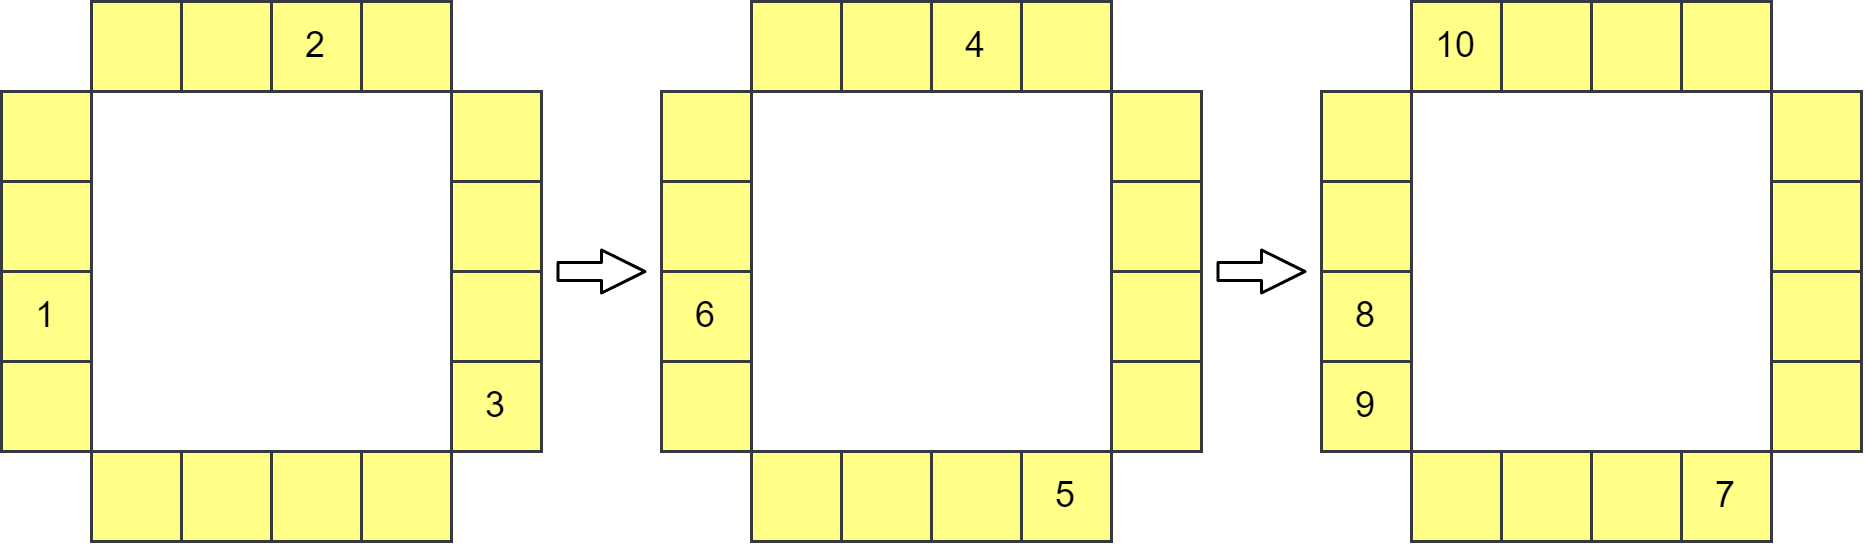

The diagram above was exported from draw.io. Its source (the exported page's mxGraphModel, read from the mxfile embedded in the PNG):
<mxGraphModel dx="66" dy="297" grid="1" gridSize="10" guides="1" tooltips="1" connect="1" arrows="1" fold="1" page="0" pageScale="1" pageWidth="827" pageHeight="1169" background="#ffffff" math="0" shadow="0">
  <root>
    <mxCell id="0" />
    <mxCell id="1" parent="0" />
    <mxCell id="40" value="" style="rounded=0;whiteSpace=wrap;html=1;fillColor=#ffff88;strokeColor=#36393d;" parent="1" vertex="1">
      <mxGeometry x="590" width="30" height="30" as="geometry" />
    </mxCell>
    <mxCell id="41" value="" style="rounded=0;whiteSpace=wrap;html=1;fillColor=#ffff88;strokeColor=#36393d;" parent="1" vertex="1">
      <mxGeometry x="620" width="30" height="30" as="geometry" />
    </mxCell>
    <mxCell id="42" value="2" style="rounded=0;whiteSpace=wrap;html=1;fillColor=#ffff88;strokeColor=#36393d;" parent="1" vertex="1">
      <mxGeometry x="650" width="30" height="30" as="geometry" />
    </mxCell>
    <mxCell id="44" value="" style="rounded=0;whiteSpace=wrap;html=1;fillColor=#ffff88;strokeColor=#36393d;" parent="1" vertex="1">
      <mxGeometry x="560" y="30" width="30" height="30" as="geometry" />
    </mxCell>
    <mxCell id="48" value="" style="rounded=0;whiteSpace=wrap;html=1;fillColor=#ffff88;strokeColor=#36393d;" parent="1" vertex="1">
      <mxGeometry x="710" y="30" width="30" height="30" as="geometry" />
    </mxCell>
    <mxCell id="49" value="" style="rounded=0;whiteSpace=wrap;html=1;fillColor=#ffff88;strokeColor=#36393d;" parent="1" vertex="1">
      <mxGeometry x="560" y="60" width="30" height="30" as="geometry" />
    </mxCell>
    <mxCell id="53" value="" style="rounded=0;whiteSpace=wrap;html=1;fillColor=#ffff88;strokeColor=#36393d;" parent="1" vertex="1">
      <mxGeometry x="710" y="60" width="30" height="30" as="geometry" />
    </mxCell>
    <mxCell id="54" value="1" style="rounded=0;whiteSpace=wrap;html=1;fillColor=#ffff88;strokeColor=#36393d;" parent="1" vertex="1">
      <mxGeometry x="560" y="90" width="30" height="30" as="geometry" />
    </mxCell>
    <mxCell id="58" value="" style="rounded=0;whiteSpace=wrap;html=1;fillColor=#ffff88;strokeColor=#36393d;" parent="1" vertex="1">
      <mxGeometry x="710" y="90" width="30" height="30" as="geometry" />
    </mxCell>
    <mxCell id="60" value="" style="rounded=0;whiteSpace=wrap;html=1;fillColor=#ffff88;strokeColor=#36393d;" vertex="1" parent="1">
      <mxGeometry x="590" y="150" width="30" height="30" as="geometry" />
    </mxCell>
    <mxCell id="61" value="" style="rounded=0;whiteSpace=wrap;html=1;fillColor=#ffff88;strokeColor=#36393d;" vertex="1" parent="1">
      <mxGeometry x="620" y="150" width="30" height="30" as="geometry" />
    </mxCell>
    <mxCell id="62" value="" style="rounded=0;whiteSpace=wrap;html=1;fillColor=#ffff88;strokeColor=#36393d;" vertex="1" parent="1">
      <mxGeometry x="650" y="150" width="30" height="30" as="geometry" />
    </mxCell>
    <mxCell id="63" value="" style="rounded=0;whiteSpace=wrap;html=1;fillColor=#ffff88;strokeColor=#36393d;" vertex="1" parent="1">
      <mxGeometry x="680" y="150" width="30" height="30" as="geometry" />
    </mxCell>
    <mxCell id="64" value="3" style="rounded=0;whiteSpace=wrap;html=1;fillColor=#ffff88;strokeColor=#36393d;" vertex="1" parent="1">
      <mxGeometry x="710" y="120" width="30" height="30" as="geometry" />
    </mxCell>
    <mxCell id="65" value="" style="rounded=0;whiteSpace=wrap;html=1;fillColor=#ffff88;strokeColor=#36393d;" vertex="1" parent="1">
      <mxGeometry x="680" width="30" height="30" as="geometry" />
    </mxCell>
    <mxCell id="66" value="" style="rounded=0;whiteSpace=wrap;html=1;fillColor=#ffff88;strokeColor=#36393d;" vertex="1" parent="1">
      <mxGeometry x="560" y="120" width="30" height="30" as="geometry" />
    </mxCell>
    <mxCell id="68" value="" style="rounded=0;whiteSpace=wrap;html=1;fillColor=#ffff88;strokeColor=#36393d;" vertex="1" parent="1">
      <mxGeometry x="810" width="30" height="30" as="geometry" />
    </mxCell>
    <mxCell id="69" value="" style="rounded=0;whiteSpace=wrap;html=1;fillColor=#ffff88;strokeColor=#36393d;" vertex="1" parent="1">
      <mxGeometry x="840" width="30" height="30" as="geometry" />
    </mxCell>
    <mxCell id="70" value="4" style="rounded=0;whiteSpace=wrap;html=1;fillColor=#ffff88;strokeColor=#36393d;" vertex="1" parent="1">
      <mxGeometry x="870" width="30" height="30" as="geometry" />
    </mxCell>
    <mxCell id="71" value="" style="rounded=0;whiteSpace=wrap;html=1;fillColor=#ffff88;strokeColor=#36393d;" vertex="1" parent="1">
      <mxGeometry x="780" y="30" width="30" height="30" as="geometry" />
    </mxCell>
    <mxCell id="72" value="" style="rounded=0;whiteSpace=wrap;html=1;fillColor=#ffff88;strokeColor=#36393d;" vertex="1" parent="1">
      <mxGeometry x="930" y="30" width="30" height="30" as="geometry" />
    </mxCell>
    <mxCell id="73" value="" style="rounded=0;whiteSpace=wrap;html=1;fillColor=#ffff88;strokeColor=#36393d;" vertex="1" parent="1">
      <mxGeometry x="780" y="60" width="30" height="30" as="geometry" />
    </mxCell>
    <mxCell id="74" value="" style="rounded=0;whiteSpace=wrap;html=1;fillColor=#ffff88;strokeColor=#36393d;" vertex="1" parent="1">
      <mxGeometry x="930" y="60" width="30" height="30" as="geometry" />
    </mxCell>
    <mxCell id="75" value="6" style="rounded=0;whiteSpace=wrap;html=1;fillColor=#ffff88;strokeColor=#36393d;" vertex="1" parent="1">
      <mxGeometry x="780" y="90" width="30" height="30" as="geometry" />
    </mxCell>
    <mxCell id="76" value="" style="rounded=0;whiteSpace=wrap;html=1;fillColor=#ffff88;strokeColor=#36393d;" vertex="1" parent="1">
      <mxGeometry x="930" y="90" width="30" height="30" as="geometry" />
    </mxCell>
    <mxCell id="77" value="" style="rounded=0;whiteSpace=wrap;html=1;fillColor=#ffff88;strokeColor=#36393d;" vertex="1" parent="1">
      <mxGeometry x="810" y="150" width="30" height="30" as="geometry" />
    </mxCell>
    <mxCell id="78" value="" style="rounded=0;whiteSpace=wrap;html=1;fillColor=#ffff88;strokeColor=#36393d;" vertex="1" parent="1">
      <mxGeometry x="840" y="150" width="30" height="30" as="geometry" />
    </mxCell>
    <mxCell id="79" value="" style="rounded=0;whiteSpace=wrap;html=1;fillColor=#ffff88;strokeColor=#36393d;" vertex="1" parent="1">
      <mxGeometry x="870" y="150" width="30" height="30" as="geometry" />
    </mxCell>
    <mxCell id="80" value="5" style="rounded=0;whiteSpace=wrap;html=1;fillColor=#ffff88;strokeColor=#36393d;" vertex="1" parent="1">
      <mxGeometry x="900" y="150" width="30" height="30" as="geometry" />
    </mxCell>
    <mxCell id="81" value="" style="rounded=0;whiteSpace=wrap;html=1;fillColor=#ffff88;strokeColor=#36393d;" vertex="1" parent="1">
      <mxGeometry x="930" y="120" width="30" height="30" as="geometry" />
    </mxCell>
    <mxCell id="82" value="" style="rounded=0;whiteSpace=wrap;html=1;fillColor=#ffff88;strokeColor=#36393d;" vertex="1" parent="1">
      <mxGeometry x="900" width="30" height="30" as="geometry" />
    </mxCell>
    <mxCell id="83" value="" style="rounded=0;whiteSpace=wrap;html=1;fillColor=#ffff88;strokeColor=#36393d;" vertex="1" parent="1">
      <mxGeometry x="780" y="120" width="30" height="30" as="geometry" />
    </mxCell>
    <mxCell id="84" value="10" style="rounded=0;whiteSpace=wrap;html=1;fillColor=#ffff88;strokeColor=#36393d;" vertex="1" parent="1">
      <mxGeometry x="1030" width="30" height="30" as="geometry" />
    </mxCell>
    <mxCell id="85" value="" style="rounded=0;whiteSpace=wrap;html=1;fillColor=#ffff88;strokeColor=#36393d;" vertex="1" parent="1">
      <mxGeometry x="1060" width="30" height="30" as="geometry" />
    </mxCell>
    <mxCell id="86" value="" style="rounded=0;whiteSpace=wrap;html=1;fillColor=#ffff88;strokeColor=#36393d;" vertex="1" parent="1">
      <mxGeometry x="1090" width="30" height="30" as="geometry" />
    </mxCell>
    <mxCell id="87" value="" style="rounded=0;whiteSpace=wrap;html=1;fillColor=#ffff88;strokeColor=#36393d;" vertex="1" parent="1">
      <mxGeometry x="1000" y="30" width="30" height="30" as="geometry" />
    </mxCell>
    <mxCell id="88" value="" style="rounded=0;whiteSpace=wrap;html=1;fillColor=#ffff88;strokeColor=#36393d;" vertex="1" parent="1">
      <mxGeometry x="1150" y="30" width="30" height="30" as="geometry" />
    </mxCell>
    <mxCell id="89" value="" style="rounded=0;whiteSpace=wrap;html=1;fillColor=#ffff88;strokeColor=#36393d;" vertex="1" parent="1">
      <mxGeometry x="1000" y="60" width="30" height="30" as="geometry" />
    </mxCell>
    <mxCell id="90" value="" style="rounded=0;whiteSpace=wrap;html=1;fillColor=#ffff88;strokeColor=#36393d;" vertex="1" parent="1">
      <mxGeometry x="1150" y="60" width="30" height="30" as="geometry" />
    </mxCell>
    <mxCell id="91" value="8" style="rounded=0;whiteSpace=wrap;html=1;fillColor=#ffff88;strokeColor=#36393d;" vertex="1" parent="1">
      <mxGeometry x="1000" y="90" width="30" height="30" as="geometry" />
    </mxCell>
    <mxCell id="92" value="" style="rounded=0;whiteSpace=wrap;html=1;fillColor=#ffff88;strokeColor=#36393d;" vertex="1" parent="1">
      <mxGeometry x="1150" y="90" width="30" height="30" as="geometry" />
    </mxCell>
    <mxCell id="93" value="" style="rounded=0;whiteSpace=wrap;html=1;fillColor=#ffff88;strokeColor=#36393d;" vertex="1" parent="1">
      <mxGeometry x="1030" y="150" width="30" height="30" as="geometry" />
    </mxCell>
    <mxCell id="94" value="" style="rounded=0;whiteSpace=wrap;html=1;fillColor=#ffff88;strokeColor=#36393d;" vertex="1" parent="1">
      <mxGeometry x="1060" y="150" width="30" height="30" as="geometry" />
    </mxCell>
    <mxCell id="95" value="" style="rounded=0;whiteSpace=wrap;html=1;fillColor=#ffff88;strokeColor=#36393d;" vertex="1" parent="1">
      <mxGeometry x="1090" y="150" width="30" height="30" as="geometry" />
    </mxCell>
    <mxCell id="96" value="7" style="rounded=0;whiteSpace=wrap;html=1;fillColor=#ffff88;strokeColor=#36393d;" vertex="1" parent="1">
      <mxGeometry x="1120" y="150" width="30" height="30" as="geometry" />
    </mxCell>
    <mxCell id="97" value="" style="rounded=0;whiteSpace=wrap;html=1;fillColor=#ffff88;strokeColor=#36393d;" vertex="1" parent="1">
      <mxGeometry x="1150" y="120" width="30" height="30" as="geometry" />
    </mxCell>
    <mxCell id="98" value="" style="rounded=0;whiteSpace=wrap;html=1;fillColor=#ffff88;strokeColor=#36393d;" vertex="1" parent="1">
      <mxGeometry x="1120" width="30" height="30" as="geometry" />
    </mxCell>
    <mxCell id="99" value="9" style="rounded=0;whiteSpace=wrap;html=1;fillColor=#ffff88;strokeColor=#36393d;" vertex="1" parent="1">
      <mxGeometry x="1000" y="120" width="30" height="30" as="geometry" />
    </mxCell>
    <mxCell id="100" value="" style="endArrow=classic;html=1;shape=flexArrow;width=6;endSize=4.49423076923077;endWidth=7.3076923076923075;" edge="1" parent="1">
      <mxGeometry width="50" height="50" relative="1" as="geometry">
        <mxPoint x="745" y="90" as="sourcePoint" />
        <mxPoint x="775" y="90" as="targetPoint" />
      </mxGeometry>
    </mxCell>
    <mxCell id="101" value="" style="endArrow=classic;html=1;shape=flexArrow;width=6;endSize=4.49423076923077;endWidth=7.3076923076923075;" edge="1" parent="1">
      <mxGeometry width="50" height="50" relative="1" as="geometry">
        <mxPoint x="965" y="90" as="sourcePoint" />
        <mxPoint x="995" y="90" as="targetPoint" />
      </mxGeometry>
    </mxCell>
  </root>
</mxGraphModel>